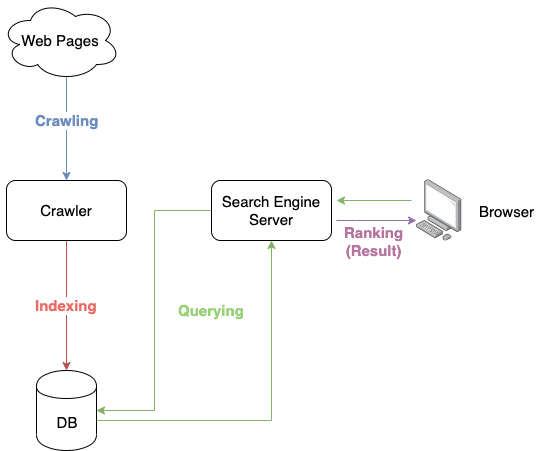

The diagram above was exported from draw.io. Its source (the exported page's mxGraphModel, read from the mxfile embedded in the PNG):
<mxGraphModel dx="1092" dy="816" grid="1" gridSize="10" guides="1" tooltips="1" connect="1" arrows="1" fold="1" page="1" pageScale="1" pageWidth="850" pageHeight="1100" math="0" shadow="0">
  <root>
    <mxCell id="0" />
    <mxCell id="1" parent="0" />
    <mxCell id="Di95657c7Q5dJGczttcA-5" style="edgeStyle=orthogonalEdgeStyle;rounded=0;orthogonalLoop=1;jettySize=auto;html=1;exitX=0.55;exitY=0.95;exitDx=0;exitDy=0;exitPerimeter=0;entryX=0.5;entryY=0;entryDx=0;entryDy=0;fontSize=15;fontColor=#6C8EBF;fillColor=#dae8fc;strokeColor=#6c8ebf;" edge="1" parent="1" source="Di95657c7Q5dJGczttcA-1" target="Di95657c7Q5dJGczttcA-4">
      <mxGeometry relative="1" as="geometry" />
    </mxCell>
    <mxCell id="Di95657c7Q5dJGczttcA-6" value="&lt;b style=&quot;font-size: 15px;&quot;&gt;&lt;font color=&quot;#6c8ebf&quot; style=&quot;font-size: 15px;&quot;&gt;Crawling&lt;/font&gt;&lt;/b&gt;" style="text;html=1;align=center;verticalAlign=middle;resizable=0;points=[];;labelBackgroundColor=#ffffff;fontSize=15;" vertex="1" connectable="0" parent="Di95657c7Q5dJGczttcA-5">
      <mxGeometry x="-0.1731" relative="1" as="geometry">
        <mxPoint as="offset" />
      </mxGeometry>
    </mxCell>
    <mxCell id="Di95657c7Q5dJGczttcA-1" value="Web Pages" style="ellipse;shape=cloud;whiteSpace=wrap;html=1;fontSize=15;" vertex="1" parent="1">
      <mxGeometry x="94" y="50" width="120" height="80" as="geometry" />
    </mxCell>
    <mxCell id="Di95657c7Q5dJGczttcA-8" value="&lt;b style=&quot;font-size: 15px&quot;&gt;&lt;font style=&quot;font-size: 15px&quot; color=&quot;#ea6b66&quot;&gt;Indexing&lt;/font&gt;&lt;/b&gt;" style="edgeStyle=orthogonalEdgeStyle;rounded=0;orthogonalLoop=1;jettySize=auto;html=1;exitX=0.5;exitY=1;exitDx=0;exitDy=0;entryX=0.5;entryY=0;entryDx=0;entryDy=0;fontSize=15;fillColor=#f8cecc;strokeColor=#b85450;" edge="1" parent="1" source="Di95657c7Q5dJGczttcA-4" target="Di95657c7Q5dJGczttcA-7">
      <mxGeometry relative="1" as="geometry" />
    </mxCell>
    <mxCell id="Di95657c7Q5dJGczttcA-4" value="Crawler" style="rounded=1;whiteSpace=wrap;html=1;fontSize=15;" vertex="1" parent="1">
      <mxGeometry x="100" y="230" width="120" height="60" as="geometry" />
    </mxCell>
    <mxCell id="Di95657c7Q5dJGczttcA-13" style="edgeStyle=orthogonalEdgeStyle;rounded=0;orthogonalLoop=1;jettySize=auto;html=1;exitX=1;exitY=0.5;exitDx=0;exitDy=0;entryX=0.5;entryY=1;entryDx=0;entryDy=0;fontSize=15;fillColor=#d5e8d4;strokeColor=#82b366;" edge="1" parent="1" source="Di95657c7Q5dJGczttcA-7" target="Di95657c7Q5dJGczttcA-12">
      <mxGeometry relative="1" as="geometry">
        <Array as="points">
          <mxPoint x="190" y="470" />
          <mxPoint x="365" y="470" />
        </Array>
      </mxGeometry>
    </mxCell>
    <mxCell id="Di95657c7Q5dJGczttcA-7" value="DB" style="shape=cylinder;whiteSpace=wrap;html=1;boundedLbl=1;backgroundOutline=1;fontSize=15;" vertex="1" parent="1">
      <mxGeometry x="130" y="420" width="60" height="80" as="geometry" />
    </mxCell>
    <mxCell id="Di95657c7Q5dJGczttcA-14" style="edgeStyle=orthogonalEdgeStyle;rounded=0;orthogonalLoop=1;jettySize=auto;html=1;fontSize=15;fontColor=#6C8EBF;exitX=-0.11;exitY=0.34;exitDx=0;exitDy=0;exitPerimeter=0;fillColor=#d5e8d4;strokeColor=#82b366;" edge="1" parent="1" source="Di95657c7Q5dJGczttcA-10">
      <mxGeometry relative="1" as="geometry">
        <mxPoint x="430" y="250" as="targetPoint" />
      </mxGeometry>
    </mxCell>
    <mxCell id="Di95657c7Q5dJGczttcA-10" value="" style="points=[];aspect=fixed;html=1;align=center;shadow=0;dashed=0;image;image=img/lib/allied_telesis/computer_and_terminals/Personal_Computer.svg;fontSize=15;" vertex="1" parent="1">
      <mxGeometry x="510" y="229" width="45.6" height="61.800000000000004" as="geometry" />
    </mxCell>
    <mxCell id="Di95657c7Q5dJGczttcA-11" value="Browser" style="text;html=1;align=center;verticalAlign=middle;resizable=0;points=[];;autosize=1;fontSize=15;" vertex="1" parent="1">
      <mxGeometry x="565" y="251" width="70" height="20" as="geometry" />
    </mxCell>
    <mxCell id="Di95657c7Q5dJGczttcA-15" style="edgeStyle=orthogonalEdgeStyle;rounded=0;orthogonalLoop=1;jettySize=auto;html=1;entryX=1;entryY=0.5;entryDx=0;entryDy=0;fontSize=15;fontColor=#6C8EBF;fillColor=#d5e8d4;strokeColor=#82b366;" edge="1" parent="1" source="Di95657c7Q5dJGczttcA-12" target="Di95657c7Q5dJGczttcA-7">
      <mxGeometry relative="1" as="geometry" />
    </mxCell>
    <mxCell id="Di95657c7Q5dJGczttcA-16" style="edgeStyle=orthogonalEdgeStyle;rounded=0;orthogonalLoop=1;jettySize=auto;html=1;fontSize=15;fontColor=#B5739D;fillColor=#e1d5e7;strokeColor=#9673a6;" edge="1" parent="1" target="Di95657c7Q5dJGczttcA-10">
      <mxGeometry relative="1" as="geometry">
        <mxPoint x="430" y="270" as="sourcePoint" />
        <Array as="points">
          <mxPoint x="450" y="270" />
          <mxPoint x="450" y="270" />
        </Array>
      </mxGeometry>
    </mxCell>
    <mxCell id="Di95657c7Q5dJGczttcA-12" value="Search Engine Server" style="rounded=1;whiteSpace=wrap;html=1;fontSize=15;" vertex="1" parent="1">
      <mxGeometry x="305" y="230" width="120" height="60" as="geometry" />
    </mxCell>
    <mxCell id="Di95657c7Q5dJGczttcA-17" value="Querying" style="text;html=1;align=center;verticalAlign=middle;resizable=0;points=[];;autosize=1;fontSize=15;fontColor=#97D077;fontStyle=1" vertex="1" parent="1">
      <mxGeometry x="265" y="350" width="80" height="20" as="geometry" />
    </mxCell>
    <mxCell id="Di95657c7Q5dJGczttcA-18" value="Ranking&lt;br&gt;(Result)" style="text;html=1;align=center;verticalAlign=middle;resizable=0;points=[];;autosize=1;fontSize=15;fontColor=#B5739D;fontStyle=1" vertex="1" parent="1">
      <mxGeometry x="432.5" y="271" width="70" height="40" as="geometry" />
    </mxCell>
  </root>
</mxGraphModel>